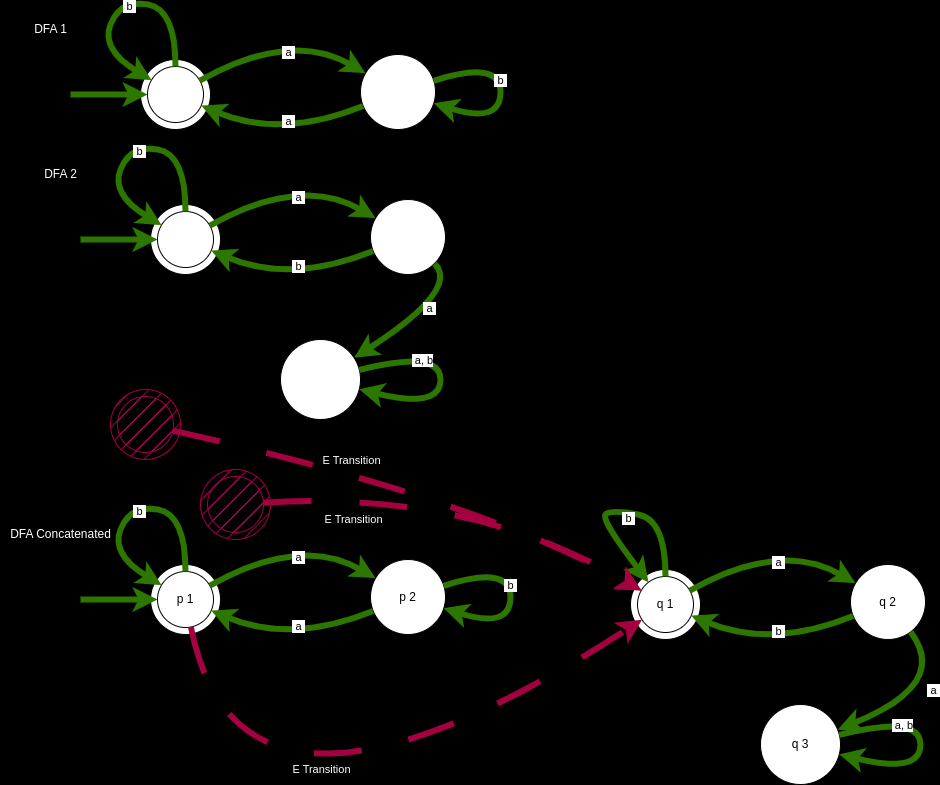

The diagram above was exported from draw.io. Its source (the exported page's mxGraphModel, read from the mxfile embedded in the PNG):
<mxGraphModel dx="351" dy="703" grid="1" gridSize="10" guides="1" tooltips="1" connect="1" arrows="1" fold="1" page="1" pageScale="1" pageWidth="850" pageHeight="1100" background="#000000" math="0" shadow="0">
  <root>
    <mxCell id="0" />
    <mxCell id="1" parent="0" />
    <mxCell id="2" value="" style="group;labelBorderColor=none;fillOpacity=100;strokeOpacity=100;backgroundOutline=0;" parent="1" vertex="1" connectable="0">
      <mxGeometry x="160" y="90" width="70" height="70" as="geometry" />
    </mxCell>
    <mxCell id="3" value="" style="ellipse;whiteSpace=wrap;html=1;aspect=fixed;labelBorderColor=none;fillOpacity=100;strokeOpacity=100;backgroundOutline=0;" parent="2" vertex="1">
      <mxGeometry width="70" height="70" as="geometry" />
    </mxCell>
    <mxCell id="4" value="" style="ellipse;whiteSpace=wrap;html=1;aspect=fixed;labelBorderColor=none;fillOpacity=100;strokeOpacity=100;backgroundOutline=0;" parent="2" vertex="1">
      <mxGeometry x="7" y="7" width="56" height="56" as="geometry" />
    </mxCell>
    <mxCell id="11" value="" style="curved=1;endArrow=classic;html=1;labelBorderColor=none;fillOpacity=100;strokeOpacity=100;backgroundOutline=0;fillColor=#60a917;strokeColor=#2D7600;strokeWidth=6;" parent="2" source="4" target="4" edge="1">
      <mxGeometry width="50" height="50" relative="1" as="geometry">
        <mxPoint x="-40" y="-20" as="sourcePoint" />
        <mxPoint x="10" y="-70" as="targetPoint" />
        <Array as="points">
          <mxPoint x="35" y="-50" />
          <mxPoint x="-20" y="-60" />
          <mxPoint x="-40" y="-10" />
        </Array>
      </mxGeometry>
    </mxCell>
    <mxCell id="12" value="&amp;nbsp;b&amp;nbsp;" style="edgeLabel;html=1;align=center;verticalAlign=middle;resizable=0;points=[];labelBorderColor=none;fillOpacity=100;strokeOpacity=100;backgroundOutline=0;" parent="11" vertex="1" connectable="0">
      <mxGeometry x="-0.0912" y="5" relative="1" as="geometry">
        <mxPoint as="offset" />
      </mxGeometry>
    </mxCell>
    <mxCell id="5" value="" style="ellipse;whiteSpace=wrap;html=1;aspect=fixed;labelBorderColor=none;fillOpacity=100;strokeOpacity=100;backgroundOutline=0;" parent="1" vertex="1">
      <mxGeometry x="380" y="85" width="75" height="75" as="geometry" />
    </mxCell>
    <mxCell id="6" value="" style="endArrow=classic;html=1;labelBorderColor=none;fillOpacity=100;strokeOpacity=100;backgroundOutline=0;fillColor=#60a917;strokeColor=#2D7600;strokeWidth=6;" parent="1" target="4" edge="1">
      <mxGeometry width="50" height="50" relative="1" as="geometry">
        <mxPoint x="90" y="125" as="sourcePoint" />
        <mxPoint x="130" y="90" as="targetPoint" />
      </mxGeometry>
    </mxCell>
    <mxCell id="7" value="" style="curved=1;endArrow=classic;html=1;labelBorderColor=none;fillOpacity=100;strokeOpacity=100;backgroundOutline=0;fillColor=#60a917;strokeColor=#2D7600;strokeWidth=6;" parent="1" source="4" target="5" edge="1">
      <mxGeometry width="50" height="50" relative="1" as="geometry">
        <mxPoint x="280" y="80" as="sourcePoint" />
        <mxPoint x="330" y="30" as="targetPoint" />
        <Array as="points">
          <mxPoint x="310" y="60" />
        </Array>
      </mxGeometry>
    </mxCell>
    <mxCell id="8" value="&amp;nbsp;a&amp;nbsp;" style="edgeLabel;html=1;align=center;verticalAlign=middle;resizable=0;points=[];labelBorderColor=none;fillOpacity=100;strokeOpacity=100;backgroundOutline=0;" parent="7" vertex="1" connectable="0">
      <mxGeometry x="-0.0504" y="-18" relative="1" as="geometry">
        <mxPoint as="offset" />
      </mxGeometry>
    </mxCell>
    <mxCell id="9" value="" style="curved=1;endArrow=classic;html=1;labelBorderColor=none;fillOpacity=100;strokeOpacity=100;backgroundOutline=0;fillColor=#60a917;strokeColor=#2D7600;strokeWidth=6;" parent="1" source="5" target="4" edge="1">
      <mxGeometry width="50" height="50" relative="1" as="geometry">
        <mxPoint x="380" y="320" as="sourcePoint" />
        <mxPoint x="430" y="270" as="targetPoint" />
        <Array as="points">
          <mxPoint x="300" y="170" />
        </Array>
      </mxGeometry>
    </mxCell>
    <mxCell id="10" value="&amp;nbsp;a&amp;nbsp;" style="edgeLabel;html=1;align=center;verticalAlign=middle;resizable=0;points=[];labelBorderColor=none;fillOpacity=100;strokeOpacity=100;backgroundOutline=0;" parent="9" vertex="1" connectable="0">
      <mxGeometry x="-0.1445" y="-14" relative="1" as="geometry">
        <mxPoint as="offset" />
      </mxGeometry>
    </mxCell>
    <mxCell id="13" value="" style="curved=1;endArrow=classic;html=1;labelBorderColor=none;fillOpacity=100;strokeOpacity=100;backgroundOutline=0;fillColor=#60a917;strokeColor=#2D7600;strokeWidth=6;" parent="1" source="5" target="5" edge="1">
      <mxGeometry width="50" height="50" relative="1" as="geometry">
        <mxPoint x="530" y="90" as="sourcePoint" />
        <mxPoint x="580" y="40" as="targetPoint" />
        <Array as="points">
          <mxPoint x="520" y="90" />
        </Array>
      </mxGeometry>
    </mxCell>
    <mxCell id="14" value="&amp;nbsp;b&amp;nbsp;" style="edgeLabel;html=1;align=center;verticalAlign=middle;resizable=0;points=[];labelBorderColor=none;fillOpacity=100;strokeOpacity=100;backgroundOutline=0;" parent="13" vertex="1" connectable="0">
      <mxGeometry x="-0.1086" y="-1" relative="1" as="geometry">
        <mxPoint as="offset" />
      </mxGeometry>
    </mxCell>
    <mxCell id="15" value="DFA 1" style="text;html=1;align=center;verticalAlign=middle;resizable=0;points=[];autosize=1;strokeColor=none;fillColor=none;labelBorderColor=none;fillOpacity=100;strokeOpacity=100;backgroundOutline=0;labelBackgroundColor=none;fontColor=#FFFFFF;" parent="1" vertex="1">
      <mxGeometry x="40" y="45" width="60" height="30" as="geometry" />
    </mxCell>
    <mxCell id="16" value="" style="group;labelBorderColor=none;fillOpacity=100;strokeOpacity=100;backgroundOutline=0;" parent="1" vertex="1" connectable="0">
      <mxGeometry x="170" y="235" width="70" height="70" as="geometry" />
    </mxCell>
    <mxCell id="17" value="" style="ellipse;whiteSpace=wrap;html=1;aspect=fixed;labelBorderColor=none;fillOpacity=100;strokeOpacity=100;backgroundOutline=0;" parent="16" vertex="1">
      <mxGeometry width="70" height="70" as="geometry" />
    </mxCell>
    <mxCell id="18" value="" style="ellipse;whiteSpace=wrap;html=1;aspect=fixed;labelBorderColor=none;fillOpacity=100;strokeOpacity=100;backgroundOutline=0;" parent="16" vertex="1">
      <mxGeometry x="7" y="7" width="56" height="56" as="geometry" />
    </mxCell>
    <mxCell id="19" value="" style="curved=1;endArrow=classic;html=1;labelBorderColor=none;fillOpacity=100;strokeOpacity=100;backgroundOutline=0;fillColor=#60a917;strokeColor=#2D7600;strokeWidth=6;" parent="16" source="18" target="18" edge="1">
      <mxGeometry width="50" height="50" relative="1" as="geometry">
        <mxPoint x="-40" y="-20" as="sourcePoint" />
        <mxPoint x="10" y="-70" as="targetPoint" />
        <Array as="points">
          <mxPoint x="35" y="-50" />
          <mxPoint x="-20" y="-60" />
          <mxPoint x="-40" y="-10" />
        </Array>
      </mxGeometry>
    </mxCell>
    <mxCell id="20" value="&amp;nbsp;b&amp;nbsp;" style="edgeLabel;html=1;align=center;verticalAlign=middle;resizable=0;points=[];labelBorderColor=none;fillOpacity=100;strokeOpacity=100;backgroundOutline=0;" parent="19" vertex="1" connectable="0">
      <mxGeometry x="-0.0912" y="5" relative="1" as="geometry">
        <mxPoint as="offset" />
      </mxGeometry>
    </mxCell>
    <mxCell id="21" value="" style="ellipse;whiteSpace=wrap;html=1;aspect=fixed;labelBorderColor=none;fillOpacity=100;strokeOpacity=100;backgroundOutline=0;" parent="1" vertex="1">
      <mxGeometry x="390" y="230" width="75" height="75" as="geometry" />
    </mxCell>
    <mxCell id="22" value="" style="endArrow=classic;html=1;labelBorderColor=none;fillOpacity=100;strokeOpacity=100;backgroundOutline=0;fillColor=#60a917;strokeColor=#2D7600;strokeWidth=6;" parent="1" target="18" edge="1">
      <mxGeometry width="50" height="50" relative="1" as="geometry">
        <mxPoint x="100" y="270" as="sourcePoint" />
        <mxPoint x="140" y="235" as="targetPoint" />
      </mxGeometry>
    </mxCell>
    <mxCell id="23" value="" style="curved=1;endArrow=classic;html=1;labelBorderColor=none;fillOpacity=100;strokeOpacity=100;backgroundOutline=0;fillColor=#60a917;strokeColor=#2D7600;strokeWidth=6;" parent="1" source="18" target="21" edge="1">
      <mxGeometry width="50" height="50" relative="1" as="geometry">
        <mxPoint x="290" y="225" as="sourcePoint" />
        <mxPoint x="340" y="175" as="targetPoint" />
        <Array as="points">
          <mxPoint x="320" y="205" />
        </Array>
      </mxGeometry>
    </mxCell>
    <mxCell id="24" value="&amp;nbsp;a&amp;nbsp;" style="edgeLabel;html=1;align=center;verticalAlign=middle;resizable=0;points=[];labelBorderColor=none;fillOpacity=100;strokeOpacity=100;backgroundOutline=0;" parent="23" vertex="1" connectable="0">
      <mxGeometry x="-0.0504" y="-18" relative="1" as="geometry">
        <mxPoint as="offset" />
      </mxGeometry>
    </mxCell>
    <mxCell id="25" value="" style="curved=1;endArrow=classic;html=1;labelBorderColor=none;fillOpacity=100;strokeOpacity=100;backgroundOutline=0;fillColor=#60a917;strokeColor=#2D7600;strokeWidth=6;" parent="1" source="21" target="18" edge="1">
      <mxGeometry width="50" height="50" relative="1" as="geometry">
        <mxPoint x="390" y="465" as="sourcePoint" />
        <mxPoint x="440" y="415" as="targetPoint" />
        <Array as="points">
          <mxPoint x="310" y="315" />
        </Array>
      </mxGeometry>
    </mxCell>
    <mxCell id="26" value="&amp;nbsp;b&amp;nbsp;" style="edgeLabel;html=1;align=center;verticalAlign=middle;resizable=0;points=[];labelBorderColor=none;fillOpacity=100;strokeOpacity=100;backgroundOutline=0;" parent="25" vertex="1" connectable="0">
      <mxGeometry x="-0.1445" y="-14" relative="1" as="geometry">
        <mxPoint as="offset" />
      </mxGeometry>
    </mxCell>
    <mxCell id="27" value="" style="curved=1;endArrow=classic;html=1;labelBorderColor=none;fillOpacity=100;strokeOpacity=100;backgroundOutline=0;fillColor=#60a917;strokeColor=#2D7600;strokeWidth=6;" parent="1" source="21" target="30" edge="1">
      <mxGeometry width="50" height="50" relative="1" as="geometry">
        <mxPoint x="540" y="235" as="sourcePoint" />
        <mxPoint x="590" y="185" as="targetPoint" />
        <Array as="points">
          <mxPoint x="480" y="320" />
        </Array>
      </mxGeometry>
    </mxCell>
    <mxCell id="28" value="&amp;nbsp;a&amp;nbsp;" style="edgeLabel;html=1;align=center;verticalAlign=middle;resizable=0;points=[];labelBorderColor=none;fillOpacity=100;strokeOpacity=100;backgroundOutline=0;" parent="27" vertex="1" connectable="0">
      <mxGeometry x="-0.1086" y="-1" relative="1" as="geometry">
        <mxPoint as="offset" />
      </mxGeometry>
    </mxCell>
    <mxCell id="29" value="DFA 2" style="text;html=1;align=center;verticalAlign=middle;resizable=0;points=[];autosize=1;strokeColor=none;fillColor=none;labelBorderColor=none;fillOpacity=100;strokeOpacity=100;backgroundOutline=0;labelBackgroundColor=none;fontColor=#FFFFFF;" parent="1" vertex="1">
      <mxGeometry x="50" y="190" width="60" height="30" as="geometry" />
    </mxCell>
    <mxCell id="30" value="" style="ellipse;whiteSpace=wrap;html=1;aspect=fixed;labelBorderColor=none;fillOpacity=100;strokeOpacity=100;backgroundOutline=0;" parent="1" vertex="1">
      <mxGeometry x="300" y="370" width="80" height="80" as="geometry" />
    </mxCell>
    <mxCell id="31" value="" style="curved=1;endArrow=classic;html=1;labelBorderColor=none;fillOpacity=100;strokeOpacity=100;backgroundOutline=0;fillColor=#60a917;strokeColor=#2D7600;strokeWidth=6;" parent="1" source="30" target="30" edge="1">
      <mxGeometry width="50" height="50" relative="1" as="geometry">
        <mxPoint x="480" y="420" as="sourcePoint" />
        <mxPoint x="530" y="370" as="targetPoint" />
        <Array as="points">
          <mxPoint x="460" y="380" />
        </Array>
      </mxGeometry>
    </mxCell>
    <mxCell id="32" value="&amp;nbsp;a, b" style="edgeLabel;html=1;align=center;verticalAlign=middle;resizable=0;points=[];labelBorderColor=none;fillOpacity=100;strokeOpacity=100;backgroundOutline=0;" parent="31" vertex="1" connectable="0">
      <mxGeometry x="-0.4495" y="-6" relative="1" as="geometry">
        <mxPoint as="offset" />
      </mxGeometry>
    </mxCell>
    <mxCell id="64" value="" style="group;labelBorderColor=none;fillOpacity=100;strokeOpacity=100;backgroundOutline=0;" parent="1" vertex="1" connectable="0">
      <mxGeometry x="170" y="595" width="70" height="70" as="geometry" />
    </mxCell>
    <mxCell id="65" value="" style="ellipse;whiteSpace=wrap;html=1;aspect=fixed;labelBorderColor=none;fillOpacity=100;strokeOpacity=100;backgroundOutline=0;" parent="64" vertex="1">
      <mxGeometry width="70" height="70" as="geometry" />
    </mxCell>
    <mxCell id="66" value="p 1" style="ellipse;whiteSpace=wrap;html=1;aspect=fixed;labelBorderColor=none;fillOpacity=100;strokeOpacity=100;backgroundOutline=0;" parent="64" vertex="1">
      <mxGeometry x="7" y="7" width="56" height="56" as="geometry" />
    </mxCell>
    <mxCell id="67" value="" style="curved=1;endArrow=classic;html=1;labelBorderColor=none;fillOpacity=100;strokeOpacity=100;backgroundOutline=0;fillColor=#60a917;strokeColor=#2D7600;strokeWidth=6;" parent="64" source="66" target="66" edge="1">
      <mxGeometry width="50" height="50" relative="1" as="geometry">
        <mxPoint x="-40" y="-20" as="sourcePoint" />
        <mxPoint x="10" y="-70" as="targetPoint" />
        <Array as="points">
          <mxPoint x="35" y="-50" />
          <mxPoint x="-20" y="-60" />
          <mxPoint x="-40" y="-10" />
        </Array>
      </mxGeometry>
    </mxCell>
    <mxCell id="68" value="&amp;nbsp;b&amp;nbsp;" style="edgeLabel;html=1;align=center;verticalAlign=middle;resizable=0;points=[];labelBorderColor=none;fillOpacity=100;strokeOpacity=100;backgroundOutline=0;" parent="67" vertex="1" connectable="0">
      <mxGeometry x="-0.0912" y="5" relative="1" as="geometry">
        <mxPoint as="offset" />
      </mxGeometry>
    </mxCell>
    <mxCell id="69" value="p 2" style="ellipse;whiteSpace=wrap;html=1;aspect=fixed;labelBorderColor=none;fillOpacity=100;strokeOpacity=100;backgroundOutline=0;" parent="1" vertex="1">
      <mxGeometry x="390" y="590" width="75" height="75" as="geometry" />
    </mxCell>
    <mxCell id="70" value="" style="endArrow=classic;html=1;labelBorderColor=none;fillOpacity=100;strokeOpacity=100;backgroundOutline=0;fillColor=#60a917;strokeColor=#2D7600;strokeWidth=6;" parent="1" target="66" edge="1">
      <mxGeometry width="50" height="50" relative="1" as="geometry">
        <mxPoint x="100" y="630" as="sourcePoint" />
        <mxPoint x="140" y="595" as="targetPoint" />
      </mxGeometry>
    </mxCell>
    <mxCell id="71" value="" style="curved=1;endArrow=classic;html=1;labelBorderColor=none;fillOpacity=100;strokeOpacity=100;backgroundOutline=0;fillColor=#60a917;strokeColor=#2D7600;strokeWidth=6;" parent="1" source="66" target="69" edge="1">
      <mxGeometry width="50" height="50" relative="1" as="geometry">
        <mxPoint x="290" y="585" as="sourcePoint" />
        <mxPoint x="340" y="535" as="targetPoint" />
        <Array as="points">
          <mxPoint x="320" y="565" />
        </Array>
      </mxGeometry>
    </mxCell>
    <mxCell id="72" value="&amp;nbsp;a&amp;nbsp;" style="edgeLabel;html=1;align=center;verticalAlign=middle;resizable=0;points=[];labelBorderColor=none;fillOpacity=100;strokeOpacity=100;backgroundOutline=0;" parent="71" vertex="1" connectable="0">
      <mxGeometry x="-0.0504" y="-18" relative="1" as="geometry">
        <mxPoint as="offset" />
      </mxGeometry>
    </mxCell>
    <mxCell id="73" value="" style="curved=1;endArrow=classic;html=1;labelBorderColor=none;fillOpacity=100;strokeOpacity=100;backgroundOutline=0;fillColor=#60a917;strokeColor=#2D7600;strokeWidth=6;" parent="1" source="69" target="66" edge="1">
      <mxGeometry width="50" height="50" relative="1" as="geometry">
        <mxPoint x="390" y="825" as="sourcePoint" />
        <mxPoint x="440" y="775" as="targetPoint" />
        <Array as="points">
          <mxPoint x="310" y="675" />
        </Array>
      </mxGeometry>
    </mxCell>
    <mxCell id="74" value="&amp;nbsp;a&amp;nbsp;" style="edgeLabel;html=1;align=center;verticalAlign=middle;resizable=0;points=[];labelBorderColor=none;fillOpacity=100;strokeOpacity=100;backgroundOutline=0;" parent="73" vertex="1" connectable="0">
      <mxGeometry x="-0.1445" y="-14" relative="1" as="geometry">
        <mxPoint as="offset" />
      </mxGeometry>
    </mxCell>
    <mxCell id="75" value="" style="curved=1;endArrow=classic;html=1;labelBorderColor=none;fillOpacity=100;strokeOpacity=100;backgroundOutline=0;fillColor=#60a917;strokeColor=#2D7600;strokeWidth=6;" parent="1" source="69" target="69" edge="1">
      <mxGeometry width="50" height="50" relative="1" as="geometry">
        <mxPoint x="540" y="595" as="sourcePoint" />
        <mxPoint x="590" y="545" as="targetPoint" />
        <Array as="points">
          <mxPoint x="530" y="595" />
        </Array>
      </mxGeometry>
    </mxCell>
    <mxCell id="76" value="&amp;nbsp;b&amp;nbsp;" style="edgeLabel;html=1;align=center;verticalAlign=middle;resizable=0;points=[];labelBorderColor=none;fillOpacity=100;strokeOpacity=100;backgroundOutline=0;" parent="75" vertex="1" connectable="0">
      <mxGeometry x="-0.1086" y="-1" relative="1" as="geometry">
        <mxPoint as="offset" />
      </mxGeometry>
    </mxCell>
    <mxCell id="77" value="DFA Concatenated" style="text;html=1;align=center;verticalAlign=middle;resizable=0;points=[];autosize=1;strokeColor=none;fillColor=none;labelBorderColor=none;fillOpacity=100;strokeOpacity=100;backgroundOutline=0;fontColor=#FFFFFF;labelBackgroundColor=none;" parent="1" vertex="1">
      <mxGeometry x="20" y="550" width="120" height="30" as="geometry" />
    </mxCell>
    <mxCell id="78" value="" style="group;labelBorderColor=none;fillOpacity=100;strokeOpacity=100;backgroundOutline=0;" parent="1" vertex="1" connectable="0">
      <mxGeometry x="650" y="600" width="70" height="70" as="geometry" />
    </mxCell>
    <mxCell id="79" value="" style="ellipse;whiteSpace=wrap;html=1;aspect=fixed;labelBorderColor=none;fillOpacity=100;strokeOpacity=100;backgroundOutline=0;" parent="78" vertex="1">
      <mxGeometry width="70" height="70" as="geometry" />
    </mxCell>
    <mxCell id="80" value="q 1" style="ellipse;whiteSpace=wrap;html=1;aspect=fixed;labelBorderColor=none;fillOpacity=100;strokeOpacity=100;backgroundOutline=0;" parent="78" vertex="1">
      <mxGeometry x="7" y="7" width="56" height="56" as="geometry" />
    </mxCell>
    <mxCell id="81" value="" style="curved=1;endArrow=classic;html=1;labelBorderColor=none;fillOpacity=100;strokeOpacity=100;backgroundOutline=0;fillColor=#60a917;strokeColor=#2D7600;strokeWidth=6;" parent="78" source="80" target="80" edge="1">
      <mxGeometry width="50" height="50" relative="1" as="geometry">
        <mxPoint x="-40" y="-20" as="sourcePoint" />
        <mxPoint x="10" y="-70" as="targetPoint" />
        <Array as="points">
          <mxPoint x="35" y="-50" />
          <mxPoint x="-20" y="-60" />
          <mxPoint x="-30" y="-50" />
        </Array>
      </mxGeometry>
    </mxCell>
    <mxCell id="82" value="&amp;nbsp;b&amp;nbsp;" style="edgeLabel;html=1;align=center;verticalAlign=middle;resizable=0;points=[];labelBorderColor=none;fillOpacity=100;strokeOpacity=100;backgroundOutline=0;" parent="81" vertex="1" connectable="0">
      <mxGeometry x="-0.0912" y="5" relative="1" as="geometry">
        <mxPoint as="offset" />
      </mxGeometry>
    </mxCell>
    <mxCell id="83" value="q 2" style="ellipse;whiteSpace=wrap;html=1;aspect=fixed;labelBorderColor=none;fillOpacity=100;strokeOpacity=100;backgroundOutline=0;" parent="1" vertex="1">
      <mxGeometry x="870" y="595" width="75" height="75" as="geometry" />
    </mxCell>
    <mxCell id="85" value="" style="curved=1;endArrow=classic;html=1;labelBorderColor=none;fillOpacity=100;strokeOpacity=100;backgroundOutline=0;fillColor=#60a917;strokeColor=#2D7600;strokeWidth=6;" parent="1" source="80" target="83" edge="1">
      <mxGeometry width="50" height="50" relative="1" as="geometry">
        <mxPoint x="770" y="590" as="sourcePoint" />
        <mxPoint x="820" y="540" as="targetPoint" />
        <Array as="points">
          <mxPoint x="800" y="570" />
        </Array>
      </mxGeometry>
    </mxCell>
    <mxCell id="86" value="&amp;nbsp;a&amp;nbsp;" style="edgeLabel;html=1;align=center;verticalAlign=middle;resizable=0;points=[];labelBorderColor=none;fillOpacity=100;strokeOpacity=100;backgroundOutline=0;" parent="85" vertex="1" connectable="0">
      <mxGeometry x="-0.0504" y="-18" relative="1" as="geometry">
        <mxPoint as="offset" />
      </mxGeometry>
    </mxCell>
    <mxCell id="87" value="" style="curved=1;endArrow=classic;html=1;labelBorderColor=none;fillOpacity=100;strokeOpacity=100;backgroundOutline=0;fillColor=#60a917;strokeColor=#2D7600;strokeWidth=6;" parent="1" source="83" target="80" edge="1">
      <mxGeometry width="50" height="50" relative="1" as="geometry">
        <mxPoint x="870" y="830" as="sourcePoint" />
        <mxPoint x="920" y="780" as="targetPoint" />
        <Array as="points">
          <mxPoint x="790" y="680" />
        </Array>
      </mxGeometry>
    </mxCell>
    <mxCell id="88" value="&amp;nbsp;b&amp;nbsp;" style="edgeLabel;html=1;align=center;verticalAlign=middle;resizable=0;points=[];labelBorderColor=none;fillOpacity=100;strokeOpacity=100;backgroundOutline=0;" parent="87" vertex="1" connectable="0">
      <mxGeometry x="-0.1445" y="-14" relative="1" as="geometry">
        <mxPoint as="offset" />
      </mxGeometry>
    </mxCell>
    <mxCell id="89" value="" style="curved=1;endArrow=classic;html=1;labelBorderColor=none;fillOpacity=100;strokeOpacity=100;backgroundOutline=0;fillColor=#60a917;strokeColor=#2D7600;strokeWidth=6;" parent="1" source="83" target="92" edge="1">
      <mxGeometry width="50" height="50" relative="1" as="geometry">
        <mxPoint x="1020" y="600" as="sourcePoint" />
        <mxPoint x="1070" y="550" as="targetPoint" />
        <Array as="points">
          <mxPoint x="970" y="715" />
        </Array>
      </mxGeometry>
    </mxCell>
    <mxCell id="90" value="&amp;nbsp;a&amp;nbsp;" style="edgeLabel;html=1;align=center;verticalAlign=middle;resizable=0;points=[];labelBorderColor=none;fillOpacity=100;strokeOpacity=100;backgroundOutline=0;" parent="89" vertex="1" connectable="0">
      <mxGeometry x="-0.1086" y="-1" relative="1" as="geometry">
        <mxPoint as="offset" />
      </mxGeometry>
    </mxCell>
    <mxCell id="92" value="q 3" style="ellipse;whiteSpace=wrap;html=1;aspect=fixed;labelBorderColor=none;fillOpacity=100;strokeOpacity=100;backgroundOutline=0;" parent="1" vertex="1">
      <mxGeometry x="780" y="735" width="80" height="80" as="geometry" />
    </mxCell>
    <mxCell id="93" value="" style="curved=1;endArrow=classic;html=1;labelBorderColor=none;fillOpacity=100;strokeOpacity=100;backgroundOutline=0;fillColor=#60a917;strokeColor=#2D7600;strokeWidth=6;" parent="1" source="92" target="92" edge="1">
      <mxGeometry width="50" height="50" relative="1" as="geometry">
        <mxPoint x="960" y="785" as="sourcePoint" />
        <mxPoint x="1010" y="735" as="targetPoint" />
        <Array as="points">
          <mxPoint x="940" y="745" />
        </Array>
      </mxGeometry>
    </mxCell>
    <mxCell id="94" value="&amp;nbsp;a, b" style="edgeLabel;html=1;align=center;verticalAlign=middle;resizable=0;points=[];labelBorderColor=none;fillOpacity=100;strokeOpacity=100;backgroundOutline=0;" parent="93" vertex="1" connectable="0">
      <mxGeometry x="-0.4495" y="-6" relative="1" as="geometry">
        <mxPoint as="offset" />
      </mxGeometry>
    </mxCell>
    <mxCell id="103" value="" style="group" parent="1" vertex="1" connectable="0">
      <mxGeometry x="130" y="420" width="70" height="70" as="geometry" />
    </mxCell>
    <mxCell id="101" value="" style="ellipse;whiteSpace=wrap;html=1;aspect=fixed;labelBackgroundColor=none;labelBorderColor=none;fontColor=#ffffff;strokeColor=#A50040;fillStyle=hatch;fillColor=#d80073;" parent="103" vertex="1">
      <mxGeometry width="70" height="70" as="geometry" />
    </mxCell>
    <mxCell id="102" value="" style="ellipse;whiteSpace=wrap;html=1;aspect=fixed;labelBackgroundColor=none;labelBorderColor=none;fontColor=#ffffff;strokeColor=#A50040;fillStyle=hatch;fillColor=#d80073;" parent="103" vertex="1">
      <mxGeometry x="7" y="7" width="56" height="56" as="geometry" />
    </mxCell>
    <mxCell id="104" value="" style="group" parent="1" vertex="1" connectable="0">
      <mxGeometry x="220" y="500" width="70" height="70" as="geometry" />
    </mxCell>
    <mxCell id="105" value="" style="ellipse;whiteSpace=wrap;html=1;aspect=fixed;labelBackgroundColor=none;labelBorderColor=none;fontColor=#ffffff;strokeColor=#A50040;fillStyle=hatch;fillColor=#d80073;" parent="104" vertex="1">
      <mxGeometry width="70" height="70" as="geometry" />
    </mxCell>
    <mxCell id="106" value="" style="ellipse;whiteSpace=wrap;html=1;aspect=fixed;labelBackgroundColor=none;labelBorderColor=none;fontColor=#ffffff;strokeColor=#A50040;fillStyle=hatch;fillColor=#d80073;" parent="104" vertex="1">
      <mxGeometry x="7" y="7" width="56" height="56" as="geometry" />
    </mxCell>
    <mxCell id="108" value="" style="curved=1;endArrow=classic;html=1;dashed=1;dashPattern=8 8;labelBorderColor=none;strokeWidth=6;fontColor=#FFFFFF;fillColor=#d80073;strokeColor=#A50040;" parent="1" source="66" target="80" edge="1">
      <mxGeometry width="50" height="50" relative="1" as="geometry">
        <mxPoint x="170" y="810" as="sourcePoint" />
        <mxPoint x="220" y="760" as="targetPoint" />
        <Array as="points">
          <mxPoint x="260" y="910" />
        </Array>
      </mxGeometry>
    </mxCell>
    <mxCell id="113" value="E Transition" style="edgeLabel;html=1;align=center;verticalAlign=middle;resizable=0;points=[];fontColor=#FFFFFF;labelBackgroundColor=none;labelBorderColor=none;" parent="108" vertex="1" connectable="0">
      <mxGeometry x="0.0866" y="58" relative="1" as="geometry">
        <mxPoint x="-8" y="16" as="offset" />
      </mxGeometry>
    </mxCell>
    <mxCell id="109" value="" style="curved=1;endArrow=classic;html=1;dashed=1;dashPattern=8 8;labelBorderColor=none;strokeWidth=6;fontColor=#FFFFFF;fillColor=#d80073;strokeColor=#A50040;" parent="1" source="106" target="80" edge="1">
      <mxGeometry width="50" height="50" relative="1" as="geometry">
        <mxPoint x="220.34797427692752" y="667.4845260307923" as="sourcePoint" />
        <mxPoint x="671.4817978103872" y="660.1952020640676" as="targetPoint" />
        <Array as="points">
          <mxPoint x="490" y="520" />
        </Array>
      </mxGeometry>
    </mxCell>
    <mxCell id="112" value="E Transition" style="edgeLabel;html=1;align=center;verticalAlign=middle;resizable=0;points=[];fontColor=#FFFFFF;labelBackgroundColor=none;labelBorderColor=none;" parent="109" vertex="1" connectable="0">
      <mxGeometry x="-0.5618" y="-5" relative="1" as="geometry">
        <mxPoint y="17" as="offset" />
      </mxGeometry>
    </mxCell>
    <mxCell id="110" value="" style="curved=1;endArrow=classic;html=1;dashed=1;dashPattern=8 8;labelBorderColor=none;strokeWidth=6;fontColor=#FFFFFF;fillColor=#d80073;strokeColor=#A50040;" parent="1" source="102" target="80" edge="1">
      <mxGeometry width="50" height="50" relative="1" as="geometry">
        <mxPoint x="292.94674402098894" y="543.2738775751741" as="sourcePoint" />
        <mxPoint x="670.8702424411076" y="630.7959583163965" as="targetPoint" />
        <Array as="points">
          <mxPoint x="500" y="530" />
        </Array>
      </mxGeometry>
    </mxCell>
    <mxCell id="111" value="E Transition" style="edgeLabel;html=1;align=center;verticalAlign=middle;resizable=0;points=[];fontColor=#FFFFFF;labelBackgroundColor=none;labelBorderColor=none;" parent="110" vertex="1" connectable="0">
      <mxGeometry x="-0.268" y="-4" relative="1" as="geometry">
        <mxPoint y="-15" as="offset" />
      </mxGeometry>
    </mxCell>
  </root>
</mxGraphModel>